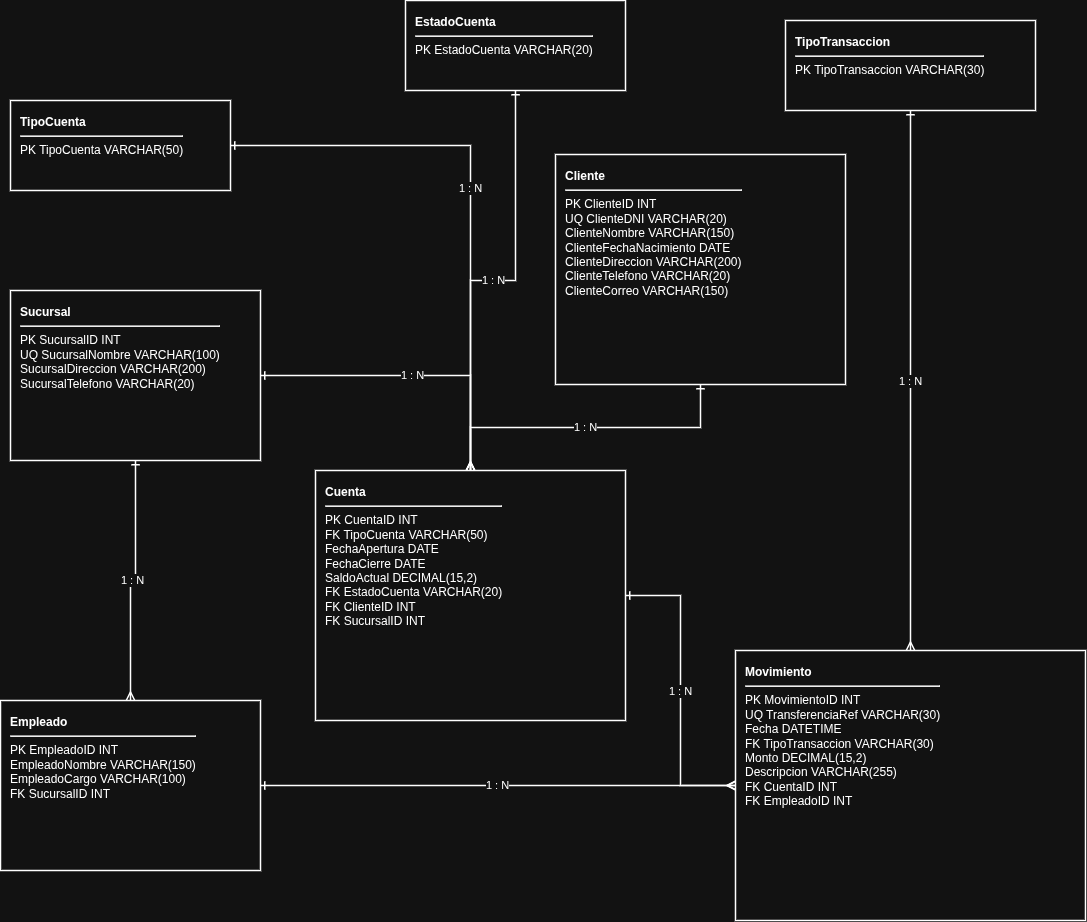

The diagram above was exported from draw.io. Its source (the exported page's mxGraphModel, read from the mxfile embedded in the PNG):
<mxGraphModel dx="1323" dy="745" grid="1" gridSize="10" guides="1" tooltips="1" connect="1" arrows="1" fold="1" page="1" pageScale="1" pageWidth="1169" pageHeight="827" math="0" shadow="0">
  <root>
    <mxCell id="0" />
    <mxCell id="1" parent="0" />
    <mxCell id="2" parent="1" style="rounded=0;whiteSpace=wrap;html=1;align=left;verticalAlign=top;spacingTop=8;spacingLeft=8;fontSize=12;strokeWidth=1.5;" value="&lt;b&gt;TipoCuenta&lt;/b&gt;&lt;hr&gt;PK TipoCuenta VARCHAR(50)" vertex="1">
      <mxGeometry height="90" width="220" x="45" y="130" as="geometry" />
    </mxCell>
    <mxCell id="3" parent="1" style="rounded=0;whiteSpace=wrap;html=1;align=left;verticalAlign=top;spacingTop=8;spacingLeft=8;fontSize=12;strokeWidth=1.5;" value="&lt;b&gt;EstadoCuenta&lt;/b&gt;&lt;hr&gt;PK EstadoCuenta VARCHAR(20)" vertex="1">
      <mxGeometry height="90" width="220" x="440" y="30" as="geometry" />
    </mxCell>
    <mxCell id="4" parent="1" style="rounded=0;whiteSpace=wrap;html=1;align=left;verticalAlign=top;spacingTop=8;spacingLeft=8;fontSize=12;strokeWidth=1.5;" value="&lt;b&gt;TipoTransaccion&lt;/b&gt;&lt;hr&gt;PK TipoTransaccion VARCHAR(30)" vertex="1">
      <mxGeometry height="90" width="250" x="820" y="50" as="geometry" />
    </mxCell>
    <mxCell id="5" parent="1" style="rounded=0;whiteSpace=wrap;html=1;align=left;verticalAlign=top;spacingTop=8;spacingLeft=8;fontSize=12;strokeWidth=1.5;" value="&lt;b&gt;Sucursal&lt;/b&gt;&lt;hr&gt;PK SucursalID INT&lt;br&gt;UQ SucursalNombre VARCHAR(100)&lt;br&gt;SucursalDireccion VARCHAR(200)&lt;br&gt;SucursalTelefono VARCHAR(20)" vertex="1">
      <mxGeometry height="170" width="250" x="45" y="320" as="geometry" />
    </mxCell>
    <mxCell id="6" parent="1" style="rounded=0;whiteSpace=wrap;html=1;align=left;verticalAlign=top;spacingTop=8;spacingLeft=8;fontSize=12;strokeWidth=1.5;" value="&lt;b&gt;Cliente&lt;/b&gt;&lt;hr&gt;PK ClienteID INT&lt;br&gt;UQ ClienteDNI VARCHAR(20)&lt;br&gt;ClienteNombre VARCHAR(150)&lt;br&gt;ClienteFechaNacimiento DATE&lt;br&gt;ClienteDireccion VARCHAR(200)&lt;br&gt;ClienteTelefono VARCHAR(20)&lt;br&gt;ClienteCorreo VARCHAR(150)" vertex="1">
      <mxGeometry height="230" width="290" x="590" y="184" as="geometry" />
    </mxCell>
    <mxCell id="7" parent="1" style="rounded=0;whiteSpace=wrap;html=1;align=left;verticalAlign=top;spacingTop=8;spacingLeft=8;fontSize=12;strokeWidth=1.5;" value="&lt;b&gt;Empleado&lt;/b&gt;&lt;hr&gt;PK EmpleadoID INT&lt;br&gt;EmpleadoNombre VARCHAR(150)&lt;br&gt;EmpleadoCargo VARCHAR(100)&lt;br&gt;FK SucursalID INT" vertex="1">
      <mxGeometry height="170" width="260" x="35" y="730" as="geometry" />
    </mxCell>
    <mxCell id="8" parent="1" style="rounded=0;whiteSpace=wrap;html=1;align=left;verticalAlign=top;spacingTop=8;spacingLeft=8;fontSize=12;strokeWidth=1.5;" value="&lt;b&gt;Cuenta&lt;/b&gt;&lt;hr&gt;PK CuentaID INT&lt;br&gt;FK TipoCuenta VARCHAR(50)&lt;br&gt;FechaApertura DATE&lt;br&gt;FechaCierre DATE&lt;br&gt;SaldoActual DECIMAL(15,2)&lt;br&gt;FK EstadoCuenta VARCHAR(20)&lt;br&gt;FK ClienteID INT&lt;br&gt;FK SucursalID INT" vertex="1">
      <mxGeometry height="250" width="310" x="350" y="500" as="geometry" />
    </mxCell>
    <mxCell id="9" parent="1" style="rounded=0;whiteSpace=wrap;html=1;align=left;verticalAlign=top;spacingTop=8;spacingLeft=8;fontSize=12;strokeWidth=1.5;" value="&lt;b&gt;Movimiento&lt;/b&gt;&lt;hr&gt;PK MovimientoID INT&lt;br&gt;UQ TransferenciaRef VARCHAR(30)&lt;br&gt;Fecha DATETIME&lt;br&gt;FK TipoTransaccion VARCHAR(30)&lt;br&gt;Monto DECIMAL(15,2)&lt;br&gt;Descripcion VARCHAR(255)&lt;br&gt;FK CuentaID INT&lt;br&gt;FK EmpleadoID INT" vertex="1">
      <mxGeometry height="270" width="350" x="770" y="680" as="geometry" />
    </mxCell>
    <mxCell id="10" edge="1" parent="1" source="2" style="edgeStyle=orthogonalEdgeStyle;rounded=0;orthogonalLoop=1;jettySize=auto;html=1;endArrow=ERmany;startArrow=ERone;startFill=0;endFill=0;strokeWidth=1.5;" target="8" value="1 : N">
      <mxGeometry relative="1" as="geometry" />
    </mxCell>
    <mxCell id="11" edge="1" parent="1" source="3" style="edgeStyle=orthogonalEdgeStyle;rounded=0;orthogonalLoop=1;jettySize=auto;html=1;endArrow=ERmany;startArrow=ERone;startFill=0;endFill=0;strokeWidth=1.5;" target="8" value="1 : N">
      <mxGeometry relative="1" as="geometry" />
    </mxCell>
    <mxCell id="12" edge="1" parent="1" source="4" style="edgeStyle=orthogonalEdgeStyle;rounded=0;orthogonalLoop=1;jettySize=auto;html=1;endArrow=ERmany;startArrow=ERone;startFill=0;endFill=0;strokeWidth=1.5;" target="9" value="1 : N">
      <mxGeometry relative="1" as="geometry" />
    </mxCell>
    <mxCell id="13" edge="1" parent="1" source="5" style="edgeStyle=orthogonalEdgeStyle;rounded=0;orthogonalLoop=1;jettySize=auto;html=1;endArrow=ERmany;startArrow=ERone;startFill=0;endFill=0;strokeWidth=1.5;" target="7" value="1 : N">
      <mxGeometry relative="1" as="geometry" />
    </mxCell>
    <mxCell id="14" edge="1" parent="1" source="5" style="edgeStyle=orthogonalEdgeStyle;rounded=0;orthogonalLoop=1;jettySize=auto;html=1;endArrow=ERmany;startArrow=ERone;startFill=0;endFill=0;strokeWidth=1.5;" target="8" value="1 : N">
      <mxGeometry relative="1" as="geometry" />
    </mxCell>
    <mxCell id="15" edge="1" parent="1" source="6" style="edgeStyle=orthogonalEdgeStyle;rounded=0;orthogonalLoop=1;jettySize=auto;html=1;endArrow=ERmany;startArrow=ERone;startFill=0;endFill=0;strokeWidth=1.5;" target="8" value="1 : N">
      <mxGeometry relative="1" as="geometry" />
    </mxCell>
    <mxCell id="16" edge="1" parent="1" source="8" style="edgeStyle=orthogonalEdgeStyle;rounded=0;orthogonalLoop=1;jettySize=auto;html=1;endArrow=ERmany;startArrow=ERone;startFill=0;endFill=0;strokeWidth=1.5;" target="9" value="1 : N">
      <mxGeometry relative="1" as="geometry" />
    </mxCell>
    <mxCell id="17" edge="1" parent="1" source="7" style="edgeStyle=orthogonalEdgeStyle;rounded=0;orthogonalLoop=1;jettySize=auto;html=1;endArrow=ERmany;startArrow=ERone;startFill=0;endFill=0;strokeWidth=1.5;" target="9" value="1 : N">
      <mxGeometry relative="1" as="geometry" />
    </mxCell>
  </root>
</mxGraphModel>